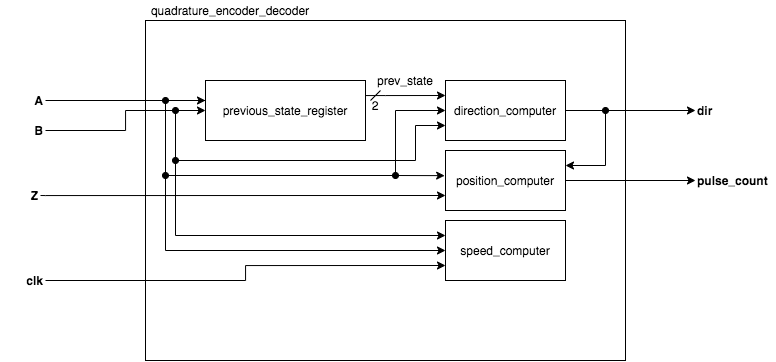

The diagram above was exported from draw.io. Its source (the exported page's mxGraphModel, read from the mxfile embedded in the PNG):
<mxGraphModel dx="1775" dy="616" grid="1" gridSize="10" guides="1" tooltips="1" connect="1" arrows="1" fold="1" page="1" pageScale="1" pageWidth="850" pageHeight="1100" math="0" shadow="0">
  <root>
    <mxCell id="0" />
    <mxCell id="1" parent="0" />
    <mxCell id="kKkcIWhHLWJVQyFBZgqX-5" value="" style="rounded=0;whiteSpace=wrap;html=1;fillColor=none;" vertex="1" parent="1">
      <mxGeometry x="100" y="60" width="480" height="340" as="geometry" />
    </mxCell>
    <mxCell id="kKkcIWhHLWJVQyFBZgqX-18" style="edgeStyle=orthogonalEdgeStyle;rounded=0;orthogonalLoop=1;jettySize=auto;html=1;entryX=0;entryY=0.25;entryDx=0;entryDy=0;" edge="1" parent="1" source="kKkcIWhHLWJVQyFBZgqX-1" target="kKkcIWhHLWJVQyFBZgqX-2">
      <mxGeometry relative="1" as="geometry">
        <Array as="points">
          <mxPoint x="340" y="135" />
          <mxPoint x="340" y="135" />
        </Array>
      </mxGeometry>
    </mxCell>
    <mxCell id="kKkcIWhHLWJVQyFBZgqX-1" value="previous_state_register" style="rounded=0;whiteSpace=wrap;html=1;" vertex="1" parent="1">
      <mxGeometry x="160" y="120" width="160" height="60" as="geometry" />
    </mxCell>
    <mxCell id="kKkcIWhHLWJVQyFBZgqX-23" style="edgeStyle=orthogonalEdgeStyle;rounded=0;orthogonalLoop=1;jettySize=auto;html=1;startArrow=none;startFill=0;" edge="1" parent="1" source="kKkcIWhHLWJVQyFBZgqX-2" target="kKkcIWhHLWJVQyFBZgqX-22">
      <mxGeometry relative="1" as="geometry" />
    </mxCell>
    <mxCell id="kKkcIWhHLWJVQyFBZgqX-2" value="direction_computer" style="rounded=0;whiteSpace=wrap;html=1;" vertex="1" parent="1">
      <mxGeometry x="400" y="120" width="120" height="60" as="geometry" />
    </mxCell>
    <mxCell id="ksCF8hzIAoqb7OCtik39-3" style="edgeStyle=orthogonalEdgeStyle;rounded=0;orthogonalLoop=1;jettySize=auto;html=1;startArrow=none;startFill=0;fontColor=#4D4D4D;" edge="1" parent="1" source="kKkcIWhHLWJVQyFBZgqX-3">
      <mxGeometry relative="1" as="geometry">
        <mxPoint x="650" y="220" as="targetPoint" />
      </mxGeometry>
    </mxCell>
    <mxCell id="kKkcIWhHLWJVQyFBZgqX-3" value="position_computer" style="rounded=0;whiteSpace=wrap;html=1;" vertex="1" parent="1">
      <mxGeometry x="400" y="190" width="120" height="60" as="geometry" />
    </mxCell>
    <mxCell id="kKkcIWhHLWJVQyFBZgqX-4" value="speed_computer" style="rounded=0;whiteSpace=wrap;html=1;" vertex="1" parent="1">
      <mxGeometry x="400" y="260" width="120" height="60" as="geometry" />
    </mxCell>
    <mxCell id="kKkcIWhHLWJVQyFBZgqX-6" value="quadrature_encoder_decoder" style="text;html=1;strokeColor=none;fillColor=none;align=center;verticalAlign=middle;whiteSpace=wrap;rounded=0;" vertex="1" parent="1">
      <mxGeometry x="100" y="40" width="170" height="20" as="geometry" />
    </mxCell>
    <mxCell id="kKkcIWhHLWJVQyFBZgqX-16" style="edgeStyle=orthogonalEdgeStyle;rounded=0;orthogonalLoop=1;jettySize=auto;html=1;" edge="1" parent="1" source="kKkcIWhHLWJVQyFBZgqX-9">
      <mxGeometry relative="1" as="geometry">
        <mxPoint x="160" y="140" as="targetPoint" />
        <Array as="points">
          <mxPoint x="160" y="140" />
        </Array>
      </mxGeometry>
    </mxCell>
    <mxCell id="kKkcIWhHLWJVQyFBZgqX-9" value="&lt;b&gt;A&lt;/b&gt;" style="text;html=1;strokeColor=none;fillColor=none;align=right;verticalAlign=middle;whiteSpace=wrap;rounded=0;" vertex="1" parent="1">
      <mxGeometry x="-40" y="130" width="40" height="20" as="geometry" />
    </mxCell>
    <mxCell id="kKkcIWhHLWJVQyFBZgqX-17" style="edgeStyle=orthogonalEdgeStyle;rounded=0;orthogonalLoop=1;jettySize=auto;html=1;entryX=0;entryY=0.5;entryDx=0;entryDy=0;" edge="1" parent="1" source="kKkcIWhHLWJVQyFBZgqX-10" target="kKkcIWhHLWJVQyFBZgqX-1">
      <mxGeometry relative="1" as="geometry" />
    </mxCell>
    <mxCell id="kKkcIWhHLWJVQyFBZgqX-10" value="&lt;b&gt;B&lt;/b&gt;" style="text;html=1;strokeColor=none;fillColor=none;align=right;verticalAlign=middle;whiteSpace=wrap;rounded=0;" vertex="1" parent="1">
      <mxGeometry x="-40" y="160" width="40" height="20" as="geometry" />
    </mxCell>
    <mxCell id="rfwFpt13VPBI1_hdOYTc-1" style="edgeStyle=orthogonalEdgeStyle;rounded=0;orthogonalLoop=1;jettySize=auto;html=1;entryX=0;entryY=0.75;entryDx=0;entryDy=0;startArrow=none;startFill=0;fontColor=#4D4D4D;exitX=1;exitY=0.5;exitDx=0;exitDy=0;" edge="1" parent="1" source="kKkcIWhHLWJVQyFBZgqX-11" target="kKkcIWhHLWJVQyFBZgqX-3">
      <mxGeometry relative="1" as="geometry">
        <Array as="points">
          <mxPoint y="235" />
        </Array>
      </mxGeometry>
    </mxCell>
    <mxCell id="kKkcIWhHLWJVQyFBZgqX-11" value="&lt;b&gt;Z&lt;/b&gt;" style="text;html=1;strokeColor=none;fillColor=none;align=right;verticalAlign=middle;whiteSpace=wrap;rounded=0;" vertex="1" parent="1">
      <mxGeometry x="-45" y="225" width="40" height="20" as="geometry" />
    </mxCell>
    <mxCell id="ZUgNNjeeexekPKvqH37o-1" style="edgeStyle=orthogonalEdgeStyle;rounded=0;orthogonalLoop=1;jettySize=auto;html=1;entryX=0;entryY=0.75;entryDx=0;entryDy=0;startArrow=none;startFill=0;fontColor=#000000;" edge="1" parent="1" source="kKkcIWhHLWJVQyFBZgqX-12" target="kKkcIWhHLWJVQyFBZgqX-4">
      <mxGeometry relative="1" as="geometry" />
    </mxCell>
    <mxCell id="kKkcIWhHLWJVQyFBZgqX-12" value="&lt;b&gt;clk&lt;/b&gt;" style="text;html=1;strokeColor=none;fillColor=none;align=right;verticalAlign=middle;whiteSpace=wrap;rounded=0;" vertex="1" parent="1">
      <mxGeometry x="-40" y="310" width="40" height="20" as="geometry" />
    </mxCell>
    <mxCell id="kKkcIWhHLWJVQyFBZgqX-19" value="prev_state" style="text;html=1;strokeColor=none;fillColor=none;align=center;verticalAlign=middle;whiteSpace=wrap;rounded=0;" vertex="1" parent="1">
      <mxGeometry x="340" y="110" width="40" height="20" as="geometry" />
    </mxCell>
    <mxCell id="kKkcIWhHLWJVQyFBZgqX-20" value="" style="endArrow=classic;html=1;entryX=0;entryY=0.5;entryDx=0;entryDy=0;rounded=0;startArrow=oval;startFill=1;" edge="1" parent="1" target="kKkcIWhHLWJVQyFBZgqX-2">
      <mxGeometry width="50" height="50" relative="1" as="geometry">
        <mxPoint x="120" y="140" as="sourcePoint" />
        <mxPoint x="260" y="240" as="targetPoint" />
        <Array as="points">
          <mxPoint x="120" y="215" />
          <mxPoint x="350" y="215" />
          <mxPoint x="350" y="150" />
        </Array>
      </mxGeometry>
    </mxCell>
    <mxCell id="kKkcIWhHLWJVQyFBZgqX-21" value="" style="endArrow=classic;html=1;entryX=0;entryY=0.75;entryDx=0;entryDy=0;rounded=0;startArrow=oval;startFill=1;" edge="1" parent="1" target="kKkcIWhHLWJVQyFBZgqX-2">
      <mxGeometry width="50" height="50" relative="1" as="geometry">
        <mxPoint x="130" y="150" as="sourcePoint" />
        <mxPoint x="270" y="270" as="targetPoint" />
        <Array as="points">
          <mxPoint x="130" y="200" />
          <mxPoint x="370" y="200" />
          <mxPoint x="370" y="165" />
        </Array>
      </mxGeometry>
    </mxCell>
    <mxCell id="kKkcIWhHLWJVQyFBZgqX-22" value="&lt;b&gt;dir&lt;/b&gt;" style="text;html=1;strokeColor=none;fillColor=none;align=left;verticalAlign=middle;whiteSpace=wrap;rounded=0;" vertex="1" parent="1">
      <mxGeometry x="650" y="140" width="40" height="20" as="geometry" />
    </mxCell>
    <mxCell id="kKkcIWhHLWJVQyFBZgqX-24" value="" style="endArrow=none;html=1;" edge="1" parent="1">
      <mxGeometry width="50" height="50" relative="1" as="geometry">
        <mxPoint x="325" y="140" as="sourcePoint" />
        <mxPoint x="335" y="130" as="targetPoint" />
      </mxGeometry>
    </mxCell>
    <mxCell id="kKkcIWhHLWJVQyFBZgqX-26" value="&lt;font style=&quot;font-size: 12px&quot;&gt;2&lt;/font&gt;" style="text;html=1;strokeColor=none;fillColor=none;align=center;verticalAlign=middle;whiteSpace=wrap;rounded=0;" vertex="1" parent="1">
      <mxGeometry x="320" y="140" width="20" height="10" as="geometry" />
    </mxCell>
    <mxCell id="rfwFpt13VPBI1_hdOYTc-3" value="" style="endArrow=classic;html=1;fontColor=#4D4D4D;entryX=-0.007;entryY=0.419;entryDx=0;entryDy=0;entryPerimeter=0;startArrow=oval;startFill=1;" edge="1" parent="1" target="kKkcIWhHLWJVQyFBZgqX-3">
      <mxGeometry width="50" height="50" relative="1" as="geometry">
        <mxPoint x="350" y="215" as="sourcePoint" />
        <mxPoint x="360" y="280" as="targetPoint" />
      </mxGeometry>
    </mxCell>
    <mxCell id="ksCF8hzIAoqb7OCtik39-1" value="" style="endArrow=classic;html=1;fontColor=#4D4D4D;entryX=1;entryY=0.25;entryDx=0;entryDy=0;rounded=0;startArrow=oval;startFill=1;" edge="1" parent="1" target="kKkcIWhHLWJVQyFBZgqX-3">
      <mxGeometry width="50" height="50" relative="1" as="geometry">
        <mxPoint x="560" y="150" as="sourcePoint" />
        <mxPoint x="640" y="200" as="targetPoint" />
        <Array as="points">
          <mxPoint x="560" y="205" />
        </Array>
      </mxGeometry>
    </mxCell>
    <mxCell id="ksCF8hzIAoqb7OCtik39-4" value="pulse_count" style="text;html=1;strokeColor=none;fillColor=none;align=left;verticalAlign=middle;whiteSpace=wrap;rounded=0;fontStyle=1" vertex="1" parent="1">
      <mxGeometry x="650" y="210" width="80" height="20" as="geometry" />
    </mxCell>
    <mxCell id="ZUgNNjeeexekPKvqH37o-2" value="" style="endArrow=classic;html=1;fontColor=#000000;entryX=0;entryY=0.25;entryDx=0;entryDy=0;rounded=0;startArrow=oval;startFill=1;" edge="1" parent="1" target="kKkcIWhHLWJVQyFBZgqX-4">
      <mxGeometry width="50" height="50" relative="1" as="geometry">
        <mxPoint x="130" y="200" as="sourcePoint" />
        <mxPoint x="200" y="260" as="targetPoint" />
        <Array as="points">
          <mxPoint x="130" y="275" />
        </Array>
      </mxGeometry>
    </mxCell>
    <mxCell id="ZUgNNjeeexekPKvqH37o-3" value="" style="endArrow=classic;html=1;fontColor=#000000;entryX=0;entryY=0.5;entryDx=0;entryDy=0;rounded=0;startArrow=oval;startFill=1;" edge="1" parent="1" target="kKkcIWhHLWJVQyFBZgqX-4">
      <mxGeometry width="50" height="50" relative="1" as="geometry">
        <mxPoint x="120" y="215" as="sourcePoint" />
        <mxPoint x="190" y="270" as="targetPoint" />
        <Array as="points">
          <mxPoint x="120" y="290" />
        </Array>
      </mxGeometry>
    </mxCell>
  </root>
</mxGraphModel>